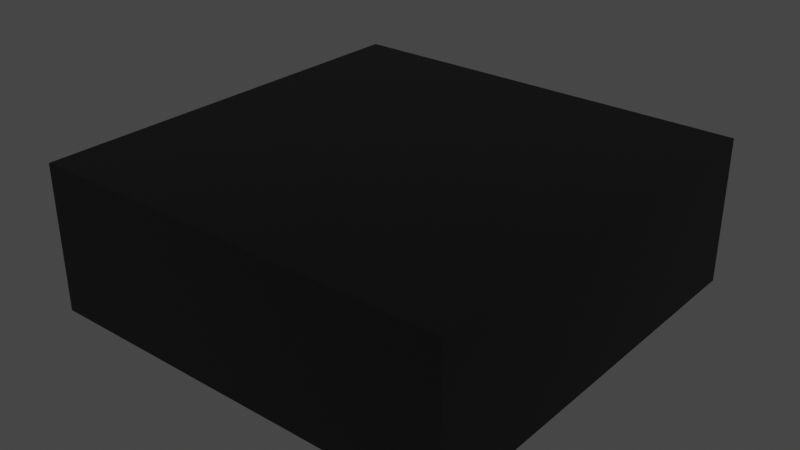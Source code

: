 # Source: Classroom.blend  (saved by Blender 3.3.6; exported with 4.5.12 LTS)
import bpy
from mathutils import Matrix  # noqa: F401  (used for matrix-valued properties, if any)

bpy.ops.wm.read_factory_settings(use_empty=True)
scene = bpy.context.scene
scene.name = 'Scene'

# ---- collections
col_collection = bpy.data.collections.new('Collection'); scene.collection.children.link(col_collection)

# ---- materials (node trees are filled in below, after node groups)
mat_outside = bpy.data.materials.new('Outside')
mat_outside.use_transparent_shadow = False
mat_inner_walls = bpy.data.materials.new('Inner Walls')
mat_inner_walls.use_transparent_shadow = False
mat_floor = bpy.data.materials.new('Floor')
mat_floor.use_transparent_shadow = False
mat_futra = bpy.data.materials.new('Futra')
mat_futra.use_transparent_shadow = False

# ---- material node trees
mat_outside.use_nodes = True; mat_outside.node_tree.nodes.clear()
_N = mat_outside.node_tree.nodes; _L = mat_outside.node_tree.links
n0 = _N.new('ShaderNodeBsdfPrincipled'); n0.name = 'Principled BSDF'; n0.location = (10, 300)
n0.distribution = 'GGX'
n0.subsurface_method = 'RANDOM_WALK_SKIN'
n0.inputs[0].default_value = (0.0, 0.0, 0.0, 1.0)
n0.inputs[3].default_value = 1.45
n0.inputs[27].default_value = (0.0, 0.0, 0.0, 1.0)
n0.inputs[28].default_value = 1.0
n1 = _N.new('ShaderNodeOutputMaterial'); n1.name = 'Material Output'; n1.location = (300, 300)
_L.new(n0.outputs[0], n1.inputs[0])
n1.is_active_output = True
mat_inner_walls.use_nodes = True; mat_inner_walls.node_tree.nodes.clear()
_N = mat_inner_walls.node_tree.nodes; _L = mat_inner_walls.node_tree.links
n0 = _N.new('ShaderNodeBsdfPrincipled'); n0.name = 'Principled BSDF'; n0.location = (10, 300)
n0.distribution = 'GGX'
n0.subsurface_method = 'RANDOM_WALK_SKIN'
n0.inputs[0].default_value = (0.8, 0.1683, 0.1683, 1.0)
n0.inputs[3].default_value = 1.45
n0.inputs[27].default_value = (0.0, 0.0, 0.0, 1.0)
n0.inputs[28].default_value = 1.0
n1 = _N.new('ShaderNodeOutputMaterial'); n1.name = 'Material Output'; n1.location = (300, 300)
_L.new(n0.outputs[0], n1.inputs[0])
n1.is_active_output = True
mat_floor.use_nodes = True; mat_floor.node_tree.nodes.clear()
_N = mat_floor.node_tree.nodes; _L = mat_floor.node_tree.links
n0 = _N.new('ShaderNodeBsdfPrincipled'); n0.name = 'Principled BSDF'; n0.location = (10, 300)
n0.distribution = 'GGX'
n0.subsurface_method = 'RANDOM_WALK_SKIN'
n0.inputs[0].default_value = (0.3264, 0.1772, 0.1133, 1.0)
n0.inputs[3].default_value = 1.45
n0.inputs[27].default_value = (0.0, 0.0, 0.0, 1.0)
n0.inputs[28].default_value = 1.0
n1 = _N.new('ShaderNodeOutputMaterial'); n1.name = 'Material Output'; n1.location = (300, 300)
_L.new(n0.outputs[0], n1.inputs[0])
n1.is_active_output = True
mat_futra.use_nodes = True; mat_futra.node_tree.nodes.clear()
_N = mat_futra.node_tree.nodes; _L = mat_futra.node_tree.links
n0 = _N.new('ShaderNodeBsdfPrincipled'); n0.name = 'Principled BSDF'; n0.location = (10, 300)
n0.distribution = 'GGX'
n0.subsurface_method = 'RANDOM_WALK_SKIN'
n0.inputs[0].default_value = (0.04441, 0.03364, 0.004577, 1.0)
n0.inputs[3].default_value = 1.45
n0.inputs[27].default_value = (0.0, 0.0, 0.0, 1.0)
n0.inputs[28].default_value = 1.0
n1 = _N.new('ShaderNodeOutputMaterial'); n1.name = 'Material Output'; n1.location = (300, 300)
_L.new(n0.outputs[0], n1.inputs[0])
n1.is_active_output = True

# ---- world
world_world = bpy.data.worlds.new('World'); scene.world = world_world
world_world.use_nodes = True; world_world.node_tree.nodes.clear()
_N = world_world.node_tree.nodes; _L = world_world.node_tree.links
n0 = _N.new('ShaderNodeOutputWorld'); n0.name = 'World Output'; n0.location = (300, 300)
n1 = _N.new('ShaderNodeBackground'); n1.name = 'Background'; n1.location = (10, 300)
n1.inputs[0].default_value = (0.05088, 0.05088, 0.05088, 1.0)
_L.new(n1.outputs[0], n0.inputs[0])
n0.is_active_output = True
world_world.color = (0.05088, 0.05088, 0.05088)
world_world.use_sun_shadow = False
world_world.sun_shadow_jitter_overblur = 0.0

# ---- meshes
me_cube_001 = bpy.data.meshes.new('Cube.001')
me_cube_001.from_pydata([(-1.0, -1.0, -1.0), (-1.0, -1.0, 1.0), (-1.0, 1.0, -1.0), (-1.0, 1.0, 1.0), (1.0, -1.0, -1.0), (1.0, -1.0, 1.0), (1.0, 1.0, -1.0), (1.0, 1.0, 1.0), (-0.9713, -0.9713, 1.0), (-0.9713, 0.9713, 1.0), (0.9713, 0.9713, 1.0), (0.9713, -0.9713, 1.0), (-1.0, -1.0, 57.53), (-1.0, 1.0, 57.53), (1.0, 1.0, 57.53), (1.0, -1.0, 57.53), (-0.9713, -0.9713, 57.53), (-0.9713, 0.9713, 57.53), (0.9713, 0.9713, 57.53), (0.9713, -0.9713, 57.53), (0.9713, -0.9713, 55.27), (-0.9713, -0.9713, 55.27), (0.9713, 0.9713, 55.27), (-0.9713, 0.9713, 55.27), (-1.0, -0.1488, 1.748), (-1.0, 0.1488, 1.748), (-0.9713, -0.1486, 1.748), (-0.9713, 0.1486, 1.748), (-1.0, -0.1488, 37.14), (-1.0, 0.1488, 37.14), (-0.9713, 0.1486, 37.08), (-0.9713, -0.1486, 37.08)], [], [(0, 1, 3, 2), (2, 3, 7, 6), (6, 7, 5, 4), (4, 5, 1, 0), (2, 6, 4, 0), (13, 3, 25, 29), (10, 9, 8, 11), (5, 7, 14, 15), (13, 12, 16, 17), (12, 15, 19, 16), (14, 13, 17, 18), (15, 14, 18, 19), (1, 5, 15, 12), (7, 3, 13, 14), (3, 1, 24, 25), (10, 11, 20, 22), (11, 8, 21, 20), (9, 10, 22, 23), (23, 22, 20, 21), (16, 19, 18, 17), (9, 23, 30, 27), (23, 21, 31, 30), (21, 8, 26, 31), (8, 9, 27, 26), (1, 12, 28, 24), (12, 13, 29, 28), (28, 31, 26, 24), (28, 29, 30, 31), (27, 30, 29, 25), (25, 24, 26, 27)])
me_cube_001.polygons.foreach_set('material_index', [0, 0, 0, 0, 0, 0, 2, 0, 0, 0, 0, 0, 0, 0, 0, 1, 1, 1, 1, 0, 1, 1, 1, 1, 0, 0, 3, 3, 3, 3])
_uv = me_cube_001.uv_layers.new(name='UVMap')
_uv.uv.foreach_set('vector', [0.375, 0.0, 0.625, 0.0, 0.625, 0.25, 0.375, 0.25, 0.375, 0.25, 0.625, 0.25, 0.625, 0.5, 0.375, 0.5, 0.375, 0.5, 0.625, 0.5, 0.625, 0.75, 0.375, 0.75, 0.375, 0.75, 0.625, 0.75, 0.625, 1.0, 0.375, 1.0, 0.125, 0.5, 0.375, 0.5, 0.375, 0.75, 0.125, 0.75, 0.625, 0.25, 0.625, 0.25, 0.625, 0.25, 0.625, 0.25, 0.625, 0.5, 0.875, 0.5, 0.875, 0.75, 0.625, 0.75, 0.625, 0.75, 0.625, 0.5, 0.625, 0.5, 0.625, 0.75, 0.625, 0.25, 0.625, 0.0, 0.625, 0.0, 0.625, 0.25, 0.625, 1.0, 0.625, 0.75, 0.625, 0.75, 0.625, 1.0, 0.625, 0.5, 0.625, 0.25, 0.625, 0.25, 0.625, 0.5, 0.625, 0.75, 0.625, 0.5, 0.625, 0.5, 0.625, 0.75, 0.625, 1.0, 0.625, 0.75, 0.625, 0.75, 0.625, 1.0, 0.625, 0.5, 0.625, 0.25, 0.625, 0.25, 0.625, 0.5, 0.625, 0.25, 0.625, 0.0, 0.625, 0.0, 0.625, 0.25, 0.625, 0.5, 0.625, 0.75, 0.625, 0.75, 0.625, 0.5, 0.625, 0.75, 0.875, 0.75, 0.875, 0.75, 0.625, 0.75, 0.875, 0.5, 0.625, 0.5, 0.625, 0.5, 0.875, 0.5, 0.875, 0.5, 0.625, 0.5, 0.625, 0.75, 0.875, 0.75, 0.625, 1.0, 0.625, 0.75, 0.625, 0.5, 0.625, 0.25, 0.875, 0.5, 0.875, 0.5, 0.875, 0.5, 0.875, 0.5, 0.875, 0.5, 0.875, 0.75, 0.875, 0.75, 0.875, 0.5, 0.875, 0.75, 0.875, 0.75, 0.875, 0.75, 0.875, 0.75, 0.875, 0.75, 0.875, 0.5, 0.875, 0.5, 0.875, 0.75, 0.625, 1.0, 0.625, 1.0, 0.625, 1.0, 0.625, 1.0, 0.625, 0.0, 0.625, 0.25, 0.625, 0.25, 0.625, 0.0, 0.625, 1.0, 0.875, 0.75, 0.875, 0.75, 0.625, 1.0, 0.625, 1.0, 0.625, 0.25, 0.875, 0.5, 0.875, 0.75, 0.875, 0.5, 0.875, 0.5, 0.625, 0.25, 0.625, 0.25, 0.625, 0.25, 0.625, 1.0, 0.875, 0.75, 0.875, 0.5])
me_cube_001.materials.append(mat_outside)
me_cube_001.materials.append(mat_inner_walls)
me_cube_001.materials.append(mat_floor)
me_cube_001.materials.append(mat_futra)
me_cube_001.update()

# ---- objects
ob_model = bpy.data.objects.new('Model', me_cube_001)

# ---- transforms, parenting, visibility, modifiers, constraints
ob_model.location = (0.0, 0.0, 0.0)
ob_model.scale = (12.0, 12.0, 0.1415)

# ---- collection membership
col_collection.objects.link(ob_model)

# ---- scene / render settings (as saved in the file)
scene.frame_start = 1; scene.frame_end = 250; scene.frame_set(1)
scene.render.engine = 'BLENDER_EEVEE_NEXT'
scene.cycles.sampling_pattern = 'TABULATED_SOBOL'
scene.cycles.use_light_tree = False
scene.view_settings.view_transform = 'Filmic'
bpy.context.view_layer.update()

# ---- added for rendering (the .blend has no active camera and no usable light): camera, sun
cam_auto = bpy.data.cameras.new('AutoCamera')
cam_auto.lens = 50.0
cam_auto.sensor_width = 36.0
cam_auto.clip_end = 1000.0
ob_auto_camera = bpy.data.objects.new('AutoCamera', cam_auto)
scene.collection.objects.link(ob_auto_camera)
ob_auto_camera.location = (32.3248, -38.7897, 29.8598)
ob_auto_camera.rotation_euler = (1.09748, -7.21219e-08, 0.694738)
scene.camera = ob_auto_camera
light_auto_sun = bpy.data.lights.new('AutoSun', 'SUN')
light_auto_sun.energy = 3.0
light_auto_sun.angle = 0.0523599
ob_auto_sun = bpy.data.objects.new('AutoSun', light_auto_sun)
scene.collection.objects.link(ob_auto_sun)
ob_auto_sun.rotation_euler = (0.872665, 0.174533, 0.523599)
bpy.context.view_layer.update()
